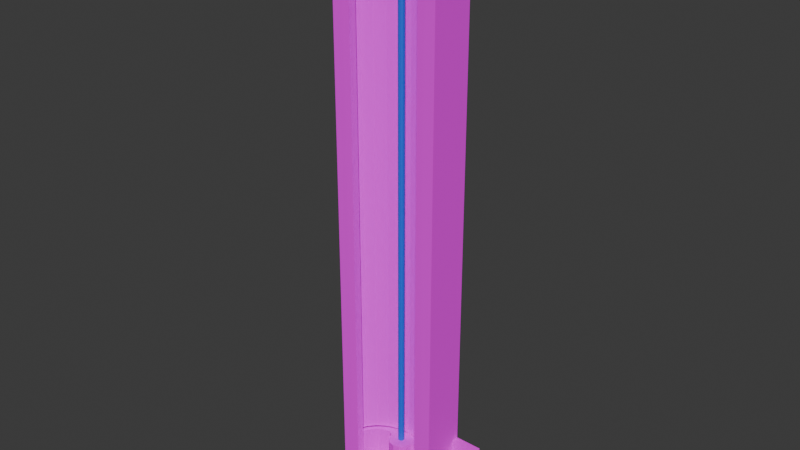 # Source: column_gauge.blend  (saved by Blender 4.1.24; exported with 4.5.12 LTS)
import bpy
from mathutils import Matrix  # noqa: F401  (used for matrix-valued properties, if any)

bpy.ops.wm.read_factory_settings(use_empty=True)
scene = bpy.context.scene
scene.name = 'Scene'

# ---- collections
col_collection = bpy.data.collections.new('Collection'); scene.collection.children.link(col_collection)
col_columngauge = bpy.data.collections.new('ColumnGauge'); scene.collection.children.link(col_columngauge)

# ---- images (referenced by path relative to the original .blend; pixels are not part of the script)
import os
ASSET_DIR = os.environ.get("B2B_ASSET_DIR", "")  # directory of the original .blend (textures are referenced by path, not embedded)
HERE = os.path.dirname(os.path.abspath(__file__))  # packed textures are extracted next to this script under _unpacked/

def load_image(name, relpath, width, height, colorspace="sRGB"):
    """Load a texture the original file referenced (path relative to the .blend, or extracted next to this script)."""
    p = next((c for c in (os.path.join(HERE, relpath), os.path.join(ASSET_DIR, relpath)) if relpath and os.path.exists(c)), "")
    if p:
        img = bpy.data.images.load(p, check_existing=True)
        img.name = name
    else:  # same state as the original file: an image datablock whose file is absent (Cycles renders it pink)
        img = bpy.data.images.new(name, width, height)
        img.source = "FILE"
        img.filepath = "//" + (relpath or name)
    img.colorspace_settings.name = colorspace
    return img
img_palette_png = load_image('palette.png', 'palette.png', 1024, 1024, 'sRGB')
img_scale_png = load_image('scale.png', 'scale.png', 1024, 1024, 'sRGB')

# ---- materials (node trees are filled in below, after node groups)
mat_palette = bpy.data.materials.new('Palette')
mat_palette.use_transparent_shadow = False
mat_scale = bpy.data.materials.new('Scale')
mat_scale.use_transparent_shadow = False
mat_material_003 = bpy.data.materials.new('Material.003')
mat_material_003.use_transparent_shadow = False

# ---- material node trees
mat_palette.use_nodes = True; mat_palette.node_tree.nodes.clear()
_N = mat_palette.node_tree.nodes; _L = mat_palette.node_tree.links
n0 = _N.new('ShaderNodeBsdfPrincipled'); n0.name = 'Principled BSDF'; n0.location = (10, 300)
n0.inputs[2].default_value = 1.0
n1 = _N.new('ShaderNodeOutputMaterial'); n1.name = 'Material Output'; n1.location = (300, 300)
n2 = _N.new('ShaderNodeTexImage'); n2.name = 'Image Texture'; n2.location = (-280, 280)
n2.image = img_palette_png
_L.new(n0.outputs[0], n1.inputs[0])
_L.new(n2.outputs[0], n0.inputs[0])
n1.is_active_output = True
mat_scale.use_nodes = True; mat_scale.node_tree.nodes.clear()
_N = mat_scale.node_tree.nodes; _L = mat_scale.node_tree.links
n0 = _N.new('ShaderNodeBsdfPrincipled'); n0.name = 'Principled BSDF'; n0.location = (10, 300)
n0.inputs[2].default_value = 1.0
n1 = _N.new('ShaderNodeOutputMaterial'); n1.name = 'Material Output'; n1.location = (300, 300)
n2 = _N.new('ShaderNodeTexImage'); n2.name = 'Image Texture'; n2.location = (-280, 280)
n2.image = img_scale_png
_L.new(n0.outputs[0], n1.inputs[0])
_L.new(n2.outputs[0], n0.inputs[0])
n1.is_active_output = True
mat_material_003.use_nodes = True; mat_material_003.node_tree.nodes.clear()
_N = mat_material_003.node_tree.nodes; _L = mat_material_003.node_tree.links
n0 = _N.new('ShaderNodeBsdfPrincipled'); n0.name = 'Principled BSDF'; n0.location = (10, 300)
n0.inputs[0].default_value = (0.02039, 0.1359, 0.8, 1.0)
n1 = _N.new('ShaderNodeOutputMaterial'); n1.name = 'Material Output'; n1.location = (300, 300)
_L.new(n0.outputs[0], n1.inputs[0])
n1.is_active_output = True

# ---- world
world_world = bpy.data.worlds.new('World'); scene.world = world_world
world_world.use_nodes = True; world_world.node_tree.nodes.clear()
_N = world_world.node_tree.nodes; _L = world_world.node_tree.links
n0 = _N.new('ShaderNodeOutputWorld'); n0.name = 'World Output'; n0.location = (300, 300)
n1 = _N.new('ShaderNodeBackground'); n1.name = 'Background'; n1.location = (10, 300)
n1.inputs[0].default_value = (0.05088, 0.05088, 0.05088, 1.0)
_L.new(n1.outputs[0], n0.inputs[0])
n0.is_active_output = True
world_world.color = (0.05088, 0.05088, 0.05088)
world_world.use_sun_shadow = False
world_world.sun_shadow_jitter_overblur = 0.0

# ---- meshes
me_cube_004 = bpy.data.meshes.new('Cube.004')
me_cube_004.from_pydata([(0.04368, 0.01316, -0.04512), (0.04368, 0.01316, 0.5327), (0.05482, 0.02074, -0.05626), (0.05482, 0.02074, 0.5439), (0.05482, 0.01316, 0.5439), (0.05482, 0.01316, -0.05626), (0.05482, -0.01623, 0.5439), (0.05482, -0.01623, -0.05626), (0.04368, -0.01623, 0.5327), (0.04368, -0.01623, -0.04512), (0.05482, -0.0247, 0.5439), (0.05482, -0.0247, -0.05626), (0.04368, -0.0247, 0.5327), (0.04368, -0.0247, -0.04512), (0.03679, -0.01636, 0.5261), (0.03679, -0.01636, -0.03849), (0.03679, -0.02457, 0.5261), (0.03679, -0.02457, -0.03849), (0.0, 0.02074, -0.05626), (0.0, 0.02074, 0.5439), (0.0, 0.01316, -0.05626), (0.0, 0.01316, 0.5439), (0.0, 0.01316, -0.04512), (0.0, 0.01316, 0.5327), (0.0, -0.01623, -0.05626), (0.0, -0.01623, 0.5439), (0.0, -0.01623, -0.04512), (0.0, -0.01623, 0.5327), (0.0, -0.0247, -0.05626), (0.0, -0.0247, 0.5439), (0.0, -0.0247, -0.04512), (0.0, -0.0247, 0.5327), (0.0, -0.01636, -0.03849), (0.0, -0.01636, 0.5261), (0.0, -0.02457, -0.03849), (0.0, -0.02457, 0.5261), (0.05482, 0.02074, -0.02717), (0.05482, 0.01316, -0.02717), (0.04368, 0.01316, -0.01711), (0.05482, -0.01623, -0.02717), (0.04368, -0.01623, -0.01711), (0.05482, -0.0247, -0.02717), (0.04368, -0.0247, -0.01711), (0.03679, -0.01636, -0.01112), (0.03679, -0.02457, -0.01112), (0.0, 0.01316, -0.01711), (0.0, 0.02074, -0.02717), (0.08222, 0.02074, -0.02717), (0.08222, 0.02074, -0.05626), (0.08222, 0.01316, -0.05626), (0.08222, 0.01316, -0.02717), (0.05482, 0.02074, 0.5188), (0.05482, 0.01316, 0.5188), (0.04368, 0.01316, 0.5086), (0.05482, -0.01623, 0.5188), (0.04368, -0.01623, 0.5086), (0.05482, -0.0247, 0.5188), (0.04368, -0.0247, 0.5086), (0.03679, -0.01636, 0.5026), (0.03679, -0.02457, 0.5026), (0.0, 0.01316, 0.5086), (0.0, 0.02074, 0.5188), (0.08222, 0.02074, 0.5439), (0.08222, 0.01316, 0.5439), (0.08222, 0.02074, 0.5188), (0.08222, 0.01316, 0.5188), (0.05482, 0.02074, -0.01066), (0.05482, 0.01316, -0.01066), (0.04368, 0.01316, -0.001209), (0.05482, -0.01623, -0.01066), (0.04368, -0.01623, -0.001209), (0.05482, -0.0247, -0.01066), (0.04368, -0.0247, -0.001209), (0.03679, -0.01636, 0.004412), (0.03679, -0.02457, 0.004412), (0.0, 0.01316, -0.001209), (0.0, 0.02074, -0.01066), (0.05482, 0.02074, 0.01643), (0.05482, 0.01316, 0.01643), (0.04368, 0.01316, 0.02156), (0.05482, -0.01623, 0.01643), (0.04368, -0.01623, 0.02156), (0.05482, -0.0247, 0.01643), (0.04368, -0.0247, 0.02156), (0.03679, -0.01636, 0.02666), (0.03679, -0.02457, 0.02666), (0.0, 0.01316, 0.02156), (0.0, 0.02074, 0.01643), (0.08222, 0.02074, 0.01643), (0.08222, 0.02074, -0.01066), (0.08222, 0.01316, 0.01643), (0.08222, 0.01316, -0.01066)], [], [(61, 19, 3, 51), (4, 52, 65, 63), (18, 2, 5, 20), (23, 1, 8, 27), (20, 5, 7, 24), (54, 6, 10, 56), (38, 0, 9, 40), (52, 4, 6, 54), (42, 13, 11, 41), (31, 12, 10, 29), (24, 7, 11, 28), (57, 12, 16, 59), (33, 14, 16, 35), (43, 15, 17, 44), (30, 13, 17, 34), (27, 8, 14, 33), (40, 9, 15, 43), (15, 32, 34, 17), (12, 31, 35, 16), (13, 30, 28, 11), (0, 22, 26, 9), (4, 21, 25, 6), (6, 25, 29, 10), (9, 26, 32, 15), (3, 19, 21, 4), (53, 1, 23, 60), (0, 38, 45, 22), (70, 40, 43, 73), (73, 43, 44, 74), (13, 42, 44, 17), (72, 42, 41, 71), (5, 37, 39, 7), (68, 38, 40, 70), (7, 39, 41, 11), (18, 46, 36, 2), (36, 37, 50, 47), (37, 5, 49, 50), (5, 2, 48, 49), (49, 48, 47, 50), (2, 36, 47, 48), (1, 53, 55, 8), (12, 57, 56, 10), (14, 58, 59, 16), (8, 55, 58, 14), (79, 53, 60, 86), (83, 57, 59, 85), (78, 52, 54, 80), (80, 54, 56, 82), (77, 51, 52, 78), (87, 61, 51, 77), (51, 3, 62, 64), (3, 4, 63, 62), (52, 51, 64, 65), (64, 62, 63, 65), (46, 76, 66, 36), (36, 66, 67, 37), (39, 69, 71, 41), (37, 67, 69, 39), (42, 72, 74, 44), (38, 68, 75, 45), (79, 68, 70, 81), (83, 72, 71, 82), (84, 73, 74, 85), (81, 70, 73, 84), (55, 81, 84, 58), (58, 84, 85, 59), (57, 83, 82, 56), (53, 79, 81, 55), (76, 87, 77, 66), (69, 80, 82, 71), (67, 78, 80, 69), (72, 83, 85, 74), (68, 79, 86, 75), (77, 78, 90, 88), (78, 67, 91, 90), (67, 66, 89, 91), (91, 89, 88, 90), (66, 77, 88, 89)])
_uv = me_cube_004.uv_layers.new(name='UVMap')
_uv.uv.foreach_set('vector', [0.8449, 0.09872, 0.8462, 0.09872, 0.8462, 0.1133, 0.8449, 0.1133, 0.8462, 0.1424, 0.8449, 0.1424, 0.8449, 0.1424, 0.8462, 0.1424, 0.8025, 0.1133, 0.817, 0.1133, 0.817, 0.1424, 0.8025, 0.1424, 0.8454, 0.157, 0.8454, 0.1454, 0.8454, 0.1454, 0.8454, 0.157, 0.8025, 0.1424, 0.817, 0.1424, 0.817, 0.1424, 0.8025, 0.1424, 0.8449, 0.1424, 0.8462, 0.1424, 0.8462, 0.1424, 0.8449, 0.1424, 0.8191, 0.1454, 0.8178, 0.1454, 0.8178, 0.1454, 0.8191, 0.1454, 0.8449, 0.1424, 0.8462, 0.1424, 0.8462, 0.1424, 0.8449, 0.1424, 0.8191, 0.1454, 0.8178, 0.1454, 0.817, 0.1424, 0.8184, 0.1424, 0.8454, 0.157, 0.8454, 0.1454, 0.8462, 0.1424, 0.8462, 0.157, 0.8025, 0.1424, 0.817, 0.1424, 0.817, 0.1424, 0.8025, 0.1424, 0.8443, 0.1454, 0.8454, 0.1454, 0.8454, 0.1454, 0.8443, 0.1454, 0.8454, 0.157, 0.8454, 0.1454, 0.8454, 0.1454, 0.8454, 0.157, 0.8191, 0.1454, 0.8178, 0.1454, 0.8178, 0.1454, 0.8191, 0.1454, 0.8178, 0.157, 0.8178, 0.1454, 0.8178, 0.1454, 0.8178, 0.157, 0.8454, 0.157, 0.8454, 0.1454, 0.8454, 0.1454, 0.8454, 0.157, 0.8191, 0.1454, 0.8178, 0.1454, 0.8178, 0.1454, 0.8191, 0.1454, 0.8178, 0.1454, 0.8178, 0.157, 0.8178, 0.157, 0.8178, 0.1454, 0.8454, 0.1454, 0.8454, 0.157, 0.8454, 0.157, 0.8454, 0.1454, 0.8178, 0.1454, 0.8178, 0.157, 0.817, 0.157, 0.817, 0.1424, 0.8178, 0.1454, 0.8178, 0.157, 0.8178, 0.157, 0.8178, 0.1454, 0.8462, 0.1424, 0.8607, 0.1424, 0.8607, 0.1424, 0.8462, 0.1424, 0.8462, 0.1424, 0.8607, 0.1424, 0.8607, 0.1424, 0.8462, 0.1424, 0.8178, 0.1454, 0.8178, 0.157, 0.8178, 0.157, 0.8178, 0.1454, 0.8462, 0.1133, 0.8607, 0.1133, 0.8607, 0.1424, 0.8462, 0.1424, 0.8443, 0.1454, 0.8454, 0.1454, 0.8454, 0.157, 0.8443, 0.157, 0.8178, 0.1454, 0.8191, 0.1454, 0.8191, 0.157, 0.8178, 0.157, 0.8199, 0.1454, 0.8191, 0.1454, 0.8191, 0.1454, 0.8199, 0.1454, 0.8199, 0.1454, 0.8191, 0.1454, 0.8191, 0.1454, 0.8199, 0.1454, 0.8178, 0.1454, 0.8191, 0.1454, 0.8191, 0.1454, 0.8178, 0.1454, 0.8199, 0.1454, 0.8191, 0.1454, 0.8184, 0.1424, 0.8192, 0.1424, 0.817, 0.1424, 0.8184, 0.1424, 0.8184, 0.1424, 0.817, 0.1424, 0.8199, 0.1454, 0.8191, 0.1454, 0.8191, 0.1454, 0.8199, 0.1454, 0.817, 0.1424, 0.8184, 0.1424, 0.8184, 0.1424, 0.817, 0.1424, 0.817, 0.09872, 0.8184, 0.09872, 0.8184, 0.1133, 0.817, 0.1133, 0.8184, 0.1133, 0.8184, 0.1424, 0.8184, 0.1424, 0.8184, 0.1133, 0.8184, 0.1424, 0.817, 0.1424, 0.817, 0.1424, 0.8184, 0.1424, 0.817, 0.1424, 0.817, 0.1133, 0.817, 0.1133, 0.817, 0.1424, 0.817, 0.1424, 0.817, 0.1133, 0.8184, 0.1133, 0.8184, 0.1424, 0.817, 0.1133, 0.8184, 0.1133, 0.8184, 0.1133, 0.817, 0.1133, 0.8454, 0.1454, 0.8443, 0.1454, 0.8443, 0.1454, 0.8454, 0.1454, 0.8454, 0.1454, 0.8443, 0.1454, 0.8449, 0.1424, 0.8462, 0.1424, 0.8454, 0.1454, 0.8443, 0.1454, 0.8443, 0.1454, 0.8454, 0.1454, 0.8454, 0.1454, 0.8443, 0.1454, 0.8443, 0.1454, 0.8454, 0.1454, 0.821, 0.1454, 0.8443, 0.1454, 0.8443, 0.157, 0.821, 0.157, 0.821, 0.1454, 0.8443, 0.1454, 0.8443, 0.1454, 0.821, 0.1454, 0.8204, 0.1424, 0.8449, 0.1424, 0.8449, 0.1424, 0.8204, 0.1424, 0.8204, 0.1424, 0.8449, 0.1424, 0.8449, 0.1424, 0.8204, 0.1424, 0.8204, 0.1133, 0.8449, 0.1133, 0.8449, 0.1424, 0.8204, 0.1424, 0.8204, 0.09872, 0.8449, 0.09872, 0.8449, 0.1133, 0.8204, 0.1133, 0.8449, 0.1133, 0.8462, 0.1133, 0.8462, 0.1133, 0.8449, 0.1133, 0.8462, 0.1133, 0.8462, 0.1424, 0.8462, 0.1424, 0.8462, 0.1133, 0.8449, 0.1424, 0.8449, 0.1133, 0.8449, 0.1133, 0.8449, 0.1424, 0.8449, 0.1133, 0.8462, 0.1133, 0.8462, 0.1424, 0.8449, 0.1424, 0.8184, 0.09872, 0.8192, 0.09872, 0.8192, 0.1133, 0.8184, 0.1133, 0.8184, 0.1133, 0.8192, 0.1133, 0.8192, 0.1424, 0.8184, 0.1424, 0.8184, 0.1424, 0.8192, 0.1424, 0.8192, 0.1424, 0.8184, 0.1424, 0.8184, 0.1424, 0.8192, 0.1424, 0.8192, 0.1424, 0.8184, 0.1424, 0.8191, 0.1454, 0.8199, 0.1454, 0.8199, 0.1454, 0.8191, 0.1454, 0.8191, 0.1454, 0.8199, 0.1454, 0.8199, 0.157, 0.8191, 0.157, 0.821, 0.1454, 0.8199, 0.1454, 0.8199, 0.1454, 0.821, 0.1454, 0.821, 0.1454, 0.8199, 0.1454, 0.8192, 0.1424, 0.8204, 0.1424, 0.821, 0.1454, 0.8199, 0.1454, 0.8199, 0.1454, 0.821, 0.1454, 0.821, 0.1454, 0.8199, 0.1454, 0.8199, 0.1454, 0.821, 0.1454, 0.8443, 0.1454, 0.821, 0.1454, 0.821, 0.1454, 0.8443, 0.1454, 0.8443, 0.1454, 0.821, 0.1454, 0.821, 0.1454, 0.8443, 0.1454, 0.8443, 0.1454, 0.821, 0.1454, 0.8204, 0.1424, 0.8449, 0.1424, 0.8443, 0.1454, 0.821, 0.1454, 0.821, 0.1454, 0.8443, 0.1454, 0.8192, 0.09872, 0.8204, 0.09872, 0.8204, 0.1133, 0.8192, 0.1133, 0.8192, 0.1424, 0.8204, 0.1424, 0.8204, 0.1424, 0.8192, 0.1424, 0.8192, 0.1424, 0.8204, 0.1424, 0.8204, 0.1424, 0.8192, 0.1424, 0.8199, 0.1454, 0.821, 0.1454, 0.821, 0.1454, 0.8199, 0.1454, 0.8199, 0.1454, 0.821, 0.1454, 0.821, 0.157, 0.8199, 0.157, 0.8204, 0.1133, 0.8204, 0.1424, 0.8204, 0.1424, 0.8204, 0.1133, 0.8204, 0.1424, 0.8192, 0.1424, 0.8192, 0.1424, 0.8204, 0.1424, 0.8192, 0.1424, 0.8192, 0.1133, 0.8192, 0.1133, 0.8192, 0.1424, 0.8192, 0.1424, 0.8192, 0.1133, 0.8204, 0.1133, 0.8204, 0.1424, 0.8192, 0.1133, 0.8204, 0.1133, 0.8204, 0.1133, 0.8192, 0.1133])
me_cube_004.materials.append(mat_palette)
me_cube_004.update()
me_circle_003 = bpy.data.meshes.new('Circle.003')
me_circle_003.from_pydata([(0.0, 0.0128, -6.641e-05), (-0.01195, 0.01148, -6.641e-05), (-0.02309, 0.007599, -6.641e-05), (-0.03265, 0.00143, -6.641e-05), (-0.03999, -0.00661, -6.641e-05), (-0.0446, -0.01597, -6.641e-05), (0.0446, -0.01597, -6.641e-05), (0.03999, -0.00661, -6.641e-05), (0.03265, 0.00143, -6.641e-05), (0.02309, 0.007599, -6.641e-05), (0.01195, 0.01148, -6.641e-05), (0.0, 0.0128, 0.4884), (-0.01195, 0.01148, 0.4884), (-0.02309, 0.007599, 0.4884), (-0.03265, 0.00143, 0.4884), (-0.03999, -0.00661, 0.4884), (-0.0446, -0.01597, 0.4884), (0.0446, -0.01597, 0.4884), (0.03999, -0.00661, 0.4884), (0.03265, 0.00143, 0.4884), (0.02309, 0.007599, 0.4884), (0.01195, 0.01148, 0.4884)], [], [(1, 0, 11, 12), (9, 8, 19, 20), (5, 4, 15, 16), (2, 1, 12, 13), (10, 9, 20, 21), (7, 6, 17, 18), (3, 2, 13, 14), (0, 10, 21, 11), (8, 7, 18, 19), (4, 3, 14, 15)])
_uv = me_circle_003.uv_layers.new(name='UVMap')
_uv.uv.foreach_set('vector', [0.3398, -0.0006411, 0.4958, -0.0006411, 0.4958, 1.007, 0.3398, 1.007, 0.7971, -0.0006411, 0.9219, -0.0006411, 0.9219, 1.007, 0.7971, 1.007, -0.08626, -0.0006411, -0.02606, -0.0006411, -0.02606, 1.007, -0.08626, 1.007, 0.1945, -0.0006411, 0.3398, -0.0006411, 0.3398, 1.007, 0.1945, 1.007, 0.6518, -0.0006411, 0.7971, -0.0006411, 0.7971, 1.007, 0.6518, 1.007, 1.018, -0.0006411, 1.078, -0.0006411, 1.078, 1.007, 1.018, 1.007, 0.0697, -0.0006411, 0.1945, -0.0006411, 0.1945, 1.007, 0.0697, 1.007, 0.4958, -0.0006411, 0.6518, -0.0006411, 0.6518, 1.007, 0.4958, 1.007, 0.9219, -0.0006411, 1.018, -0.0006411, 1.018, 1.007, 0.9219, 1.007, -0.02606, -0.0006411, 0.0697, -0.0006411, 0.0697, 1.007, -0.02606, 1.007])
me_circle_003.materials.append(mat_scale)
me_circle_003.update()
me_circle_004 = bpy.data.meshes.new('Circle.004')
me_circle_004.from_pydata([(-0.01195, 0.0112, -0.001169), (-0.02309, 0.007326, -0.001169), (-0.03265, 0.001157, -0.001169), (-0.03999, -0.006883, -0.001169), (-0.0446, -0.01625, -0.001169), (0.0446, -0.01625, -0.001169), (0.03999, -0.006883, -0.001169), (0.03265, 0.001157, -0.001169), (0.02309, 0.007326, -0.001169), (0.01195, 0.0112, -0.001169), (-0.0126, -7.608e-05, -0.001169), (-0.01753, 0.002649, -0.001169), (-0.02866, -0.0007425, -0.001169), (-0.03511, -0.007801, -0.001169), (-0.03916, -0.01602, -0.001169), (0.03916, -0.01602, -0.001169), (0.03511, -0.007801, -0.001169), (0.02866, -0.0007425, -0.001169), (0.01753, 0.002649, -0.001169), (0.0126, -7.608e-05, -0.001169), (-5.376e-12, 0.01253, -0.001169), (-0.01091, -0.006378, -0.001169), (-0.006302, -0.01099, -0.001169), (-1.075e-11, -0.01268, -0.001169), (0.006302, -0.01099, -0.001169), (0.01091, -0.006378, -0.001169), (-0.01195, 0.0112, -0.04674), (-0.02309, 0.007326, -0.04674), (-0.03265, 0.001157, -0.04674), (-0.03999, -0.006883, -0.04674), (-0.0446, -0.01625, -0.04674), (0.0446, -0.01625, -0.04674), (0.03999, -0.006883, -0.04674), (0.03265, 0.001157, -0.04674), (0.02309, 0.007326, -0.04674), (0.01195, 0.0112, -0.04674), (-0.0126, -7.608e-05, -0.04674), (-0.01753, 0.002649, -0.04674), (-0.02866, -0.0007425, -0.04674), (-0.03511, -0.007801, -0.04674), (-0.03916, -0.01602, -0.04674), (0.03916, -0.01602, -0.04674), (0.03511, -0.007801, -0.04674), (0.02866, -0.0007425, -0.04674), (0.01753, 0.002649, -0.04674), (0.0126, -7.608e-05, -0.04674), (-5.376e-12, 0.01253, -0.04674), (-0.01091, -0.006378, -0.04674), (-0.006302, -0.01099, -0.04674), (-1.075e-11, -0.01268, -0.04674), (0.006302, -0.01099, -0.04674), (0.01091, -0.006378, -0.04674)], [], [(2, 12, 11, 1), (10, 0, 20, 21), (7, 17, 16, 6), (3, 13, 12, 2), (8, 18, 17, 7), (4, 14, 13, 3), (1, 11, 10, 0), (9, 19, 18, 8), (6, 16, 15, 5), (21, 20, 23, 22), (24, 25, 20, 23), (9, 20, 25, 19), (28, 27, 37, 38), (36, 47, 46, 26), (33, 32, 42, 43), (29, 28, 38, 39), (34, 33, 43, 44), (30, 29, 39, 40), (27, 26, 36, 37), (35, 34, 44, 45), (32, 31, 41, 42), (47, 48, 49, 46), (50, 49, 46, 51), (35, 45, 51, 46), (6, 5, 31, 32), (20, 9, 35, 46), (15, 16, 42, 41), (22, 23, 49, 48), (7, 6, 32, 33), (10, 21, 47, 36), (16, 17, 43, 42), (24, 23, 49, 50), (8, 7, 33, 34), (17, 18, 44, 43), (25, 24, 50, 51), (9, 8, 34, 35), (1, 0, 26, 27), (18, 19, 45, 44), (10, 11, 37, 36), (2, 1, 27, 28), (11, 12, 38, 37), (14, 4, 30, 40), (3, 2, 28, 29), (19, 25, 51, 45), (12, 13, 39, 38), (5, 15, 41, 31), (4, 3, 29, 30), (20, 0, 26, 46), (13, 14, 40, 39), (21, 22, 48, 47)])
_uv = me_circle_004.uv_layers.new(name='UVMap')
_uv.uv.foreach_set('vector', [0.8134, 0.1106, 0.8142, 0.1099, 0.8162, 0.1111, 0.8152, 0.1127, 0.8171, 0.1101, 0.8172, 0.114, 0.8194, 0.1145, 0.8174, 0.108, 0.8255, 0.1106, 0.8247, 0.1099, 0.8259, 0.1075, 0.8268, 0.1078, 0.8121, 0.1078, 0.813, 0.1075, 0.8142, 0.1099, 0.8134, 0.1106, 0.8237, 0.1127, 0.8227, 0.1111, 0.8247, 0.1099, 0.8255, 0.1106, 0.8112, 0.1046, 0.8122, 0.1046, 0.813, 0.1075, 0.8121, 0.1078, 0.8152, 0.1127, 0.8162, 0.1111, 0.8171, 0.1101, 0.8172, 0.114, 0.8216, 0.114, 0.8218, 0.1101, 0.8227, 0.1111, 0.8237, 0.1127, 0.8268, 0.1078, 0.8259, 0.1075, 0.8267, 0.1046, 0.8277, 0.1046, 0.8174, 0.108, 0.8194, 0.1145, 0.8194, 0.1058, 0.8183, 0.1064, 0.8206, 0.1064, 0.8215, 0.108, 0.8194, 0.1145, 0.8194, 0.1058, 0.8216, 0.114, 0.8194, 0.1145, 0.8215, 0.108, 0.8218, 0.1101, 0.8134, 0.1106, 0.8152, 0.1127, 0.8162, 0.1111, 0.8142, 0.1099, 0.8171, 0.1101, 0.8174, 0.108, 0.8194, 0.1145, 0.8172, 0.114, 0.8255, 0.1106, 0.8268, 0.1078, 0.8259, 0.1075, 0.8247, 0.1099, 0.8121, 0.1078, 0.8134, 0.1106, 0.8142, 0.1099, 0.813, 0.1075, 0.8237, 0.1127, 0.8255, 0.1106, 0.8247, 0.1099, 0.8227, 0.1111, 0.8112, 0.1046, 0.8121, 0.1078, 0.813, 0.1075, 0.8122, 0.1046, 0.8152, 0.1127, 0.8172, 0.114, 0.8171, 0.1101, 0.8162, 0.1111, 0.8216, 0.114, 0.8237, 0.1127, 0.8227, 0.1111, 0.8218, 0.1101, 0.8268, 0.1078, 0.8277, 0.1046, 0.8267, 0.1046, 0.8259, 0.1075, 0.8174, 0.108, 0.8183, 0.1064, 0.8194, 0.1058, 0.8194, 0.1145, 0.8206, 0.1064, 0.8194, 0.1058, 0.8194, 0.1145, 0.8215, 0.108, 0.8216, 0.114, 0.8218, 0.1101, 0.8215, 0.108, 0.8194, 0.1145, 0.8187, 0.1796, 0.8173, 0.1796, 0.8173, 0.03918, 0.8187, 0.03918, 0.8194, 0.1796, 0.8216, 0.1796, 0.8216, 0.03918, 0.8194, 0.03918, 0.8173, 0.1796, 0.8186, 0.1796, 0.8186, 0.03918, 0.8173, 0.03918, 0.8183, 0.1796, 0.8194, 0.1796, 0.8194, 0.03918, 0.8183, 0.03918, 0.8255, 0.1796, 0.8268, 0.1796, 0.8268, 0.03918, 0.8255, 0.03918, 0.8198, 0.1796, 0.8188, 0.1796, 0.8188, 0.03918, 0.8198, 0.03918, 0.8259, 0.1796, 0.8247, 0.1796, 0.8247, 0.03918, 0.8259, 0.03918, 0.8206, 0.1796, 0.8194, 0.1796, 0.8194, 0.03918, 0.8206, 0.03918, 0.8237, 0.1796, 0.8255, 0.1796, 0.8255, 0.03918, 0.8237, 0.03918, 0.8247, 0.1796, 0.8227, 0.1796, 0.8227, 0.03918, 0.8247, 0.03918, 0.8215, 0.1796, 0.8206, 0.1796, 0.8206, 0.03918, 0.8215, 0.03918, 0.8216, 0.1796, 0.8237, 0.1796, 0.8237, 0.03918, 0.8216, 0.03918, 0.8152, 0.1796, 0.8172, 0.1796, 0.8172, 0.03918, 0.8152, 0.03918, 0.8227, 0.1796, 0.8218, 0.1796, 0.8218, 0.03918, 0.8227, 0.03918, 0.8171, 0.1796, 0.8162, 0.1796, 0.8162, 0.03918, 0.8171, 0.03918, 0.8134, 0.1796, 0.8152, 0.1796, 0.8152, 0.03918, 0.8134, 0.03918, 0.8162, 0.1796, 0.8142, 0.1796, 0.8142, 0.03918, 0.8162, 0.03918, 0.8122, 0.1796, 0.8112, 0.1796, 0.8112, 0.03918, 0.8122, 0.03918, 0.8121, 0.1796, 0.8134, 0.1796, 0.8134, 0.03918, 0.8121, 0.03918, 0.8198, 0.1796, 0.8188, 0.1796, 0.8188, 0.03918, 0.8198, 0.03918, 0.8142, 0.1796, 0.813, 0.1796, 0.813, 0.03918, 0.8142, 0.03918, 0.8277, 0.1796, 0.8267, 0.1796, 0.8267, 0.03918, 0.8277, 0.03918, 0.8173, 0.1796, 0.8187, 0.1796, 0.8187, 0.03918, 0.8173, 0.03918, 0.8194, 0.1796, 0.8172, 0.1796, 0.8172, 0.03918, 0.8194, 0.03918, 0.8186, 0.1796, 0.8173, 0.1796, 0.8173, 0.03918, 0.8186, 0.03918, 0.8174, 0.1796, 0.8183, 0.1796, 0.8183, 0.03918, 0.8174, 0.03918])
me_circle_004.materials.append(mat_palette)
me_circle_004.update()
me_circle_005 = bpy.data.meshes.new('Circle.005')
me_circle_005.from_pydata([(-0.01195, 0.0112, 0.5342), (-0.02309, 0.007326, 0.5342), (-0.03265, 0.001157, 0.5342), (-0.03999, -0.006883, 0.5342), (-0.0446, -0.01625, 0.5342), (0.0446, -0.01625, 0.5342), (0.03999, -0.006883, 0.5342), (0.03265, 0.001157, 0.5342), (0.02309, 0.007326, 0.5342), (0.01195, 0.0112, 0.5342), (-0.0126, -7.608e-05, 0.5342), (-0.01753, 0.002649, 0.5342), (-0.02866, -0.0007425, 0.5342), (-0.03511, -0.007801, 0.5342), (-0.03916, -0.01602, 0.5342), (0.03916, -0.01602, 0.5342), (0.03511, -0.007801, 0.5342), (0.02866, -0.0007425, 0.5342), (0.01753, 0.002649, 0.5342), (0.0126, -7.608e-05, 0.5342), (-5.376e-12, 0.01253, 0.5342), (-0.01091, -0.006378, 0.5342), (-0.006302, -0.01099, 0.5342), (-1.075e-11, -0.01268, 0.5342), (0.006302, -0.01099, 0.5342), (0.01091, -0.006378, 0.5342), (-0.01195, 0.0112, 0.4886), (-0.02309, 0.007326, 0.4886), (-0.03265, 0.001157, 0.4886), (-0.03999, -0.006883, 0.4886), (-0.0446, -0.01625, 0.4886), (0.0446, -0.01625, 0.4886), (0.03999, -0.006883, 0.4886), (0.03265, 0.001157, 0.4886), (0.02309, 0.007326, 0.4886), (0.01195, 0.0112, 0.4886), (-0.0126, -7.608e-05, 0.4886), (-0.01753, 0.002649, 0.4886), (-0.02866, -0.0007425, 0.4886), (-0.03511, -0.007801, 0.4886), (-0.03916, -0.01602, 0.4886), (0.03916, -0.01602, 0.4886), (0.03511, -0.007801, 0.4886), (0.02866, -0.0007425, 0.4886), (0.01753, 0.002649, 0.4886), (0.0126, -7.608e-05, 0.4886), (-5.376e-12, 0.01253, 0.4886), (-0.01091, -0.006378, 0.4886), (-0.006302, -0.01099, 0.4886), (-1.075e-11, -0.01268, 0.4886), (0.006302, -0.01099, 0.4886), (0.01091, -0.006378, 0.4886)], [], [(2, 12, 11, 1), (10, 0, 20, 21), (7, 17, 16, 6), (3, 13, 12, 2), (8, 18, 17, 7), (4, 14, 13, 3), (1, 11, 10, 0), (9, 19, 18, 8), (6, 16, 15, 5), (21, 20, 23, 22), (24, 25, 20, 23), (9, 20, 25, 19), (28, 27, 37, 38), (36, 47, 46, 26), (33, 32, 42, 43), (29, 28, 38, 39), (34, 33, 43, 44), (30, 29, 39, 40), (27, 26, 36, 37), (35, 34, 44, 45), (32, 31, 41, 42), (47, 48, 49, 46), (50, 49, 46, 51), (35, 45, 51, 46), (6, 5, 31, 32), (20, 9, 35, 46), (15, 16, 42, 41), (22, 23, 49, 48), (7, 6, 32, 33), (10, 21, 47, 36), (16, 17, 43, 42), (24, 23, 49, 50), (8, 7, 33, 34), (17, 18, 44, 43), (25, 24, 50, 51), (9, 8, 34, 35), (1, 0, 26, 27), (18, 19, 45, 44), (10, 11, 37, 36), (2, 1, 27, 28), (11, 12, 38, 37), (14, 4, 30, 40), (3, 2, 28, 29), (19, 25, 51, 45), (12, 13, 39, 38), (5, 15, 41, 31), (4, 3, 29, 30), (20, 0, 26, 46), (13, 14, 40, 39), (21, 22, 48, 47)])
_uv = me_circle_005.uv_layers.new(name='UVMap')
_uv.uv.foreach_set('vector', [0.8134, 0.1106, 0.8142, 0.1099, 0.8162, 0.1111, 0.8152, 0.1127, 0.8171, 0.1101, 0.8172, 0.114, 0.8194, 0.1145, 0.8174, 0.108, 0.8255, 0.1106, 0.8247, 0.1099, 0.8259, 0.1075, 0.8268, 0.1078, 0.8121, 0.1078, 0.813, 0.1075, 0.8142, 0.1099, 0.8134, 0.1106, 0.8237, 0.1127, 0.8227, 0.1111, 0.8247, 0.1099, 0.8255, 0.1106, 0.8112, 0.1046, 0.8122, 0.1046, 0.813, 0.1075, 0.8121, 0.1078, 0.8152, 0.1127, 0.8162, 0.1111, 0.8171, 0.1101, 0.8172, 0.114, 0.8216, 0.114, 0.8218, 0.1101, 0.8227, 0.1111, 0.8237, 0.1127, 0.8268, 0.1078, 0.8259, 0.1075, 0.8267, 0.1046, 0.8277, 0.1046, 0.8174, 0.108, 0.8194, 0.1145, 0.8194, 0.1058, 0.8183, 0.1064, 0.8206, 0.1064, 0.8215, 0.108, 0.8194, 0.1145, 0.8194, 0.1058, 0.8216, 0.114, 0.8194, 0.1145, 0.8215, 0.108, 0.8218, 0.1101, 0.8134, 0.1106, 0.8152, 0.1127, 0.8162, 0.1111, 0.8142, 0.1099, 0.8171, 0.1101, 0.8174, 0.108, 0.8194, 0.1145, 0.8172, 0.114, 0.8255, 0.1106, 0.8268, 0.1078, 0.8259, 0.1075, 0.8247, 0.1099, 0.8121, 0.1078, 0.8134, 0.1106, 0.8142, 0.1099, 0.813, 0.1075, 0.8237, 0.1127, 0.8255, 0.1106, 0.8247, 0.1099, 0.8227, 0.1111, 0.8112, 0.1046, 0.8121, 0.1078, 0.813, 0.1075, 0.8122, 0.1046, 0.8152, 0.1127, 0.8172, 0.114, 0.8171, 0.1101, 0.8162, 0.1111, 0.8216, 0.114, 0.8237, 0.1127, 0.8227, 0.1111, 0.8218, 0.1101, 0.8268, 0.1078, 0.8277, 0.1046, 0.8267, 0.1046, 0.8259, 0.1075, 0.8174, 0.108, 0.8183, 0.1064, 0.8194, 0.1058, 0.8194, 0.1145, 0.8206, 0.1064, 0.8194, 0.1058, 0.8194, 0.1145, 0.8215, 0.108, 0.8216, 0.114, 0.8218, 0.1101, 0.8215, 0.108, 0.8194, 0.1145, 0.8187, 0.1796, 0.8173, 0.1796, 0.8173, 0.03918, 0.8187, 0.03918, 0.8194, 0.1796, 0.8216, 0.1796, 0.8216, 0.03918, 0.8194, 0.03918, 0.8173, 0.1796, 0.8186, 0.1796, 0.8186, 0.03918, 0.8173, 0.03918, 0.8183, 0.1796, 0.8194, 0.1796, 0.8194, 0.03918, 0.8183, 0.03918, 0.8255, 0.1796, 0.8268, 0.1796, 0.8268, 0.03918, 0.8255, 0.03918, 0.8198, 0.1796, 0.8188, 0.1796, 0.8188, 0.03918, 0.8198, 0.03918, 0.8259, 0.1796, 0.8247, 0.1796, 0.8247, 0.03918, 0.8259, 0.03918, 0.8206, 0.1796, 0.8194, 0.1796, 0.8194, 0.03918, 0.8206, 0.03918, 0.8237, 0.1796, 0.8255, 0.1796, 0.8255, 0.03918, 0.8237, 0.03918, 0.8247, 0.1796, 0.8227, 0.1796, 0.8227, 0.03918, 0.8247, 0.03918, 0.8215, 0.1796, 0.8206, 0.1796, 0.8206, 0.03918, 0.8215, 0.03918, 0.8216, 0.1796, 0.8237, 0.1796, 0.8237, 0.03918, 0.8216, 0.03918, 0.8152, 0.1796, 0.8172, 0.1796, 0.8172, 0.03918, 0.8152, 0.03918, 0.8227, 0.1796, 0.8218, 0.1796, 0.8218, 0.03918, 0.8227, 0.03918, 0.8171, 0.1796, 0.8162, 0.1796, 0.8162, 0.03918, 0.8171, 0.03918, 0.8134, 0.1796, 0.8152, 0.1796, 0.8152, 0.03918, 0.8134, 0.03918, 0.8162, 0.1796, 0.8142, 0.1796, 0.8142, 0.03918, 0.8162, 0.03918, 0.8122, 0.1796, 0.8112, 0.1796, 0.8112, 0.03918, 0.8122, 0.03918, 0.8121, 0.1796, 0.8134, 0.1796, 0.8134, 0.03918, 0.8121, 0.03918, 0.8198, 0.1796, 0.8188, 0.1796, 0.8188, 0.03918, 0.8198, 0.03918, 0.8142, 0.1796, 0.813, 0.1796, 0.813, 0.03918, 0.8142, 0.03918, 0.8277, 0.1796, 0.8267, 0.1796, 0.8267, 0.03918, 0.8277, 0.03918, 0.8173, 0.1796, 0.8187, 0.1796, 0.8187, 0.03918, 0.8173, 0.03918, 0.8194, 0.1796, 0.8172, 0.1796, 0.8172, 0.03918, 0.8194, 0.03918, 0.8186, 0.1796, 0.8173, 0.1796, 0.8173, 0.03918, 0.8186, 0.03918, 0.8174, 0.1796, 0.8183, 0.1796, 0.8183, 0.03918, 0.8174, 0.03918])
me_circle_005.materials.append(mat_palette)
me_circle_005.update()
me_cylinder_002 = bpy.data.meshes.new('Cylinder.002')
me_cylinder_002.from_pydata([(0.0, 0.003205, -0.0001099), (0.0, 0.003205, 0.4887), (0.001602, 0.002776, -0.0001099), (0.001602, 0.002776, 0.4887), (0.002776, 0.001602, -0.0001099), (0.002776, 0.001602, 0.4887), (0.003205, 0.0, -0.0001099), (0.003205, 0.0, 0.4887), (0.002776, -0.001602, -0.0001099), (0.002776, -0.001602, 0.4887), (0.001602, -0.002776, -0.0001099), (0.001602, -0.002776, 0.4887), (0.0, -0.003205, -0.0001099), (0.0, -0.003205, 0.4887), (-0.001602, -0.002776, -0.0001099), (-0.001602, -0.002776, 0.4887), (-0.002776, -0.001602, -0.0001099), (-0.002776, -0.001602, 0.4887), (-0.003205, 0.0, -0.0001099), (-0.003205, 0.0, 0.4887), (-0.002776, 0.001602, -0.0001099), (-0.002776, 0.001602, 0.4887), (-0.001602, 0.002776, -0.0001099), (-0.001602, 0.002776, 0.4887)], [], [(0, 1, 3, 2), (2, 3, 5, 4), (4, 5, 7, 6), (6, 7, 9, 8), (8, 9, 11, 10), (10, 11, 13, 12), (12, 13, 15, 14), (14, 15, 17, 16), (16, 17, 19, 18), (18, 19, 21, 20), (3, 1, 23, 21, 19, 17, 15, 13, 11, 9, 7, 5), (20, 21, 23, 22), (22, 23, 1, 0), (0, 2, 4, 6, 8, 10, 12, 14, 16, 18, 20, 22)])
_uv = me_cylinder_002.uv_layers.new(name='UVMap')
_uv.uv.foreach_set('vector', [1.0, 0.5, 1.0, 1.0, 0.9167, 1.0, 0.9167, 0.5, 0.9167, 0.5, 0.9167, 1.0, 0.8333, 1.0, 0.8333, 0.5, 0.8333, 0.5, 0.8333, 1.0, 0.75, 1.0, 0.75, 0.5, 0.75, 0.5, 0.75, 1.0, 0.6667, 1.0, 0.6667, 0.5, 0.6667, 0.5, 0.6667, 1.0, 0.5833, 1.0, 0.5833, 0.5, 0.5833, 0.5, 0.5833, 1.0, 0.5, 1.0, 0.5, 0.5, 0.5, 0.5, 0.5, 1.0, 0.4167, 1.0, 0.4167, 0.5, 0.4167, 0.5, 0.4167, 1.0, 0.3333, 1.0, 0.3333, 0.5, 0.3333, 0.5, 0.3333, 1.0, 0.25, 1.0, 0.25, 0.5, 0.25, 0.5, 0.25, 1.0, 0.1667, 1.0, 0.1667, 0.5, 0.37, 0.4578, 0.25, 0.49, 0.13, 0.4578, 0.04215, 0.37, 0.01, 0.25, 0.04215, 0.13, 0.13, 0.04215, 0.25, 0.01, 0.37, 0.04215, 0.4578, 0.13, 0.49, 0.25, 0.4578, 0.37, 0.1667, 0.5, 0.1667, 1.0, 0.08333, 1.0, 0.08333, 0.5, 0.08333, 0.5, 0.08333, 1.0, 7.451e-08, 1.0, 7.451e-08, 0.5, 0.75, 0.49, 0.87, 0.4578, 0.9578, 0.37, 0.99, 0.25, 0.9578, 0.13, 0.87, 0.04215, 0.75, 0.01, 0.63, 0.04215, 0.5422, 0.13, 0.51, 0.25, 0.5422, 0.37, 0.63, 0.4578])
me_cylinder_002.materials.append(mat_material_003)
me_cylinder_002.update()

# ---- objects
ob_cube = bpy.data.objects.new('Cube', me_cube_004)
ob_scale = bpy.data.objects.new('Scale', me_circle_003)
ob_circle_001 = bpy.data.objects.new('Circle.001', me_circle_004)
ob_circle_002 = bpy.data.objects.new('Circle.002', me_circle_005)
ob_liquid = bpy.data.objects.new('Liquid', me_cylinder_002)

# ---- transforms, parenting, visibility, modifiers, constraints
ob_cube.location = (0.0, 0.0, 0.0)
_m = ob_cube.modifiers.new('Mirror', 'MIRROR')
_m.use_clip = True
ob_scale.location = (0.0, 0.0, 0.0)
ob_circle_001.location = (0.0, 0.0, 0.0)
ob_circle_002.location = (0.0, 0.0, 0.0)
ob_liquid.location = (0.0, 0.0, 0.0)

# ---- collection membership
col_columngauge.objects.link(ob_cube)
col_columngauge.objects.link(ob_scale)
col_columngauge.objects.link(ob_circle_001)
col_columngauge.objects.link(ob_circle_002)
col_columngauge.objects.link(ob_liquid)

# ---- scene / render settings (as saved in the file)
scene.frame_start = 1; scene.frame_end = 250; scene.frame_set(17)
scene.render.engine = 'BLENDER_EEVEE_NEXT'
scene.cycles.sampling_pattern = 'TABULATED_SOBOL'
scene.eevee.ray_tracing_options.trace_max_roughness = 0.0
bpy.context.view_layer.update()

# ---- added for rendering (the .blend has no active camera and no usable light): camera, sun
cam_auto = bpy.data.cameras.new('AutoCamera')
cam_auto.lens = 50.0
cam_auto.sensor_width = 36.0
cam_auto.clip_end = 1000.0
ob_auto_camera = bpy.data.objects.new('AutoCamera', cam_auto)
scene.collection.objects.link(ob_auto_camera)
ob_auto_camera.location = (0.577263, -0.694697, 0.705615)
ob_auto_camera.rotation_euler = (1.09748, -7.21219e-08, 0.694738)
scene.camera = ob_auto_camera
light_auto_sun = bpy.data.lights.new('AutoSun', 'SUN')
light_auto_sun.energy = 3.0
light_auto_sun.angle = 0.0523599
ob_auto_sun = bpy.data.objects.new('AutoSun', light_auto_sun)
scene.collection.objects.link(ob_auto_sun)
ob_auto_sun.rotation_euler = (0.872665, 0.174533, 0.523599)
bpy.context.view_layer.update()
